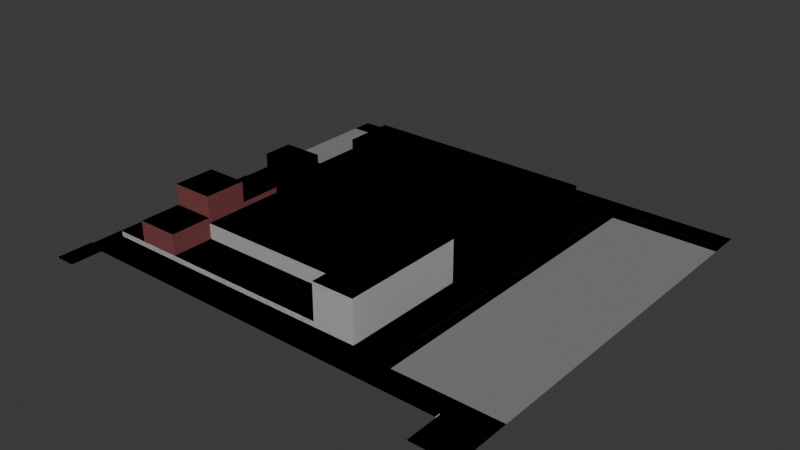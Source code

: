 # Source: hospital.blend  (saved by Blender 4.2.66; exported with 4.5.12 LTS)
import bpy
from mathutils import Matrix  # noqa: F401  (used for matrix-valued properties, if any)

bpy.ops.wm.read_factory_settings(use_empty=True)
scene = bpy.context.scene
scene.name = 'Scene'

# ---- collections
col_collection = bpy.data.collections.new('Collection'); scene.collection.children.link(col_collection)

# ---- images (referenced by path relative to the original .blend; pixels are not part of the script)
import os
ASSET_DIR = os.environ.get("B2B_ASSET_DIR", "")  # directory of the original .blend (textures are referenced by path, not embedded)
HERE = os.path.dirname(os.path.abspath(__file__))  # packed textures are extracted next to this script under _unpacked/

def load_image(name, relpath, width, height, colorspace="sRGB"):
    """Load a texture the original file referenced (path relative to the .blend, or extracted next to this script)."""
    p = next((c for c in (os.path.join(HERE, relpath), os.path.join(ASSET_DIR, relpath)) if relpath and os.path.exists(c)), "")
    if p:
        img = bpy.data.images.load(p, check_existing=True)
        img.name = name
    else:  # same state as the original file: an image datablock whose file is absent (Cycles renders it pink)
        img = bpy.data.images.new(name, width, height)
        img.source = "FILE"
        img.filepath = "//" + (relpath or name)
    img.colorspace_settings.name = colorspace
    return img
img_hospital_parking_png_001 = load_image('hospital_parking.png.001', 'hospital_parking.png', 1024, 1024, 'sRGB')

# ---- materials (node trees are filled in below, after node groups)
mat_road = bpy.data.materials.new('Road')
mat_road.use_backface_culling = True
mat_sidewalk = bpy.data.materials.new('Sidewalk')
mat_sidewalk.use_backface_culling = True
mat_parking = bpy.data.materials.new('Parking')
mat_parking.use_backface_culling = True
mat_grey = bpy.data.materials.new('Grey')
mat_grey.use_backface_culling = True
mat_facade = bpy.data.materials.new('Facade')
mat_facade.use_backface_culling = True
mat_garden = bpy.data.materials.new('Garden')
mat_garden.use_backface_culling = True
mat_door = bpy.data.materials.new('Door')
mat_door.use_backface_culling = True
mat_stone = bpy.data.materials.new('Stone')
mat_stone.use_backface_culling = True
mat_facade_001 = bpy.data.materials.new('Facade.001')
mat_facade_001.use_backface_culling = True
mat_grass = bpy.data.materials.new('Grass')
mat_grass.use_backface_culling = True
mat_facade_002 = bpy.data.materials.new('Facade.002')
mat_facade_002.use_backface_culling = True
mat_bush = bpy.data.materials.new('Bush')
mat_bush.use_backface_culling = True
mat_playground = bpy.data.materials.new('Playground')
mat_playground.use_backface_culling = True

# ---- material node trees
mat_road.use_nodes = True; mat_road.node_tree.nodes.clear()
_N = mat_road.node_tree.nodes; _L = mat_road.node_tree.links
n0 = _N.new('ShaderNodeBsdfPrincipled'); n0.name = 'Principled BSDF'; n0.location = (10, 300)
n0.inputs[0].default_value = (0.2159, 0.2159, 0.2159, 1.0)
n0.inputs[2].default_value = 1.0
n1 = _N.new('ShaderNodeOutputMaterial'); n1.name = 'Material Output'; n1.location = (300, 300)
_L.new(n0.outputs[0], n1.inputs[0])
n1.is_active_output = True
mat_sidewalk.use_nodes = True; mat_sidewalk.node_tree.nodes.clear()
_N = mat_sidewalk.node_tree.nodes; _L = mat_sidewalk.node_tree.links
n0 = _N.new('ShaderNodeBsdfPrincipled'); n0.name = 'Principled BSDF'; n0.location = (10, 300)
n0.inputs[0].default_value = (0.521, 0.521, 0.521, 1.0)
n0.inputs[2].default_value = 1.0
n1 = _N.new('ShaderNodeOutputMaterial'); n1.name = 'Material Output'; n1.location = (300, 300)
_L.new(n0.outputs[0], n1.inputs[0])
n1.is_active_output = True
mat_parking.use_nodes = True; mat_parking.node_tree.nodes.clear()
_N = mat_parking.node_tree.nodes; _L = mat_parking.node_tree.links
n0 = _N.new('ShaderNodeBsdfPrincipled'); n0.name = 'Principled BSDF'; n0.location = (10, 300)
n0.inputs[2].default_value = 1.0
n1 = _N.new('ShaderNodeOutputMaterial'); n1.name = 'Material Output'; n1.location = (300, 300)
n2 = _N.new('ShaderNodeTexImage'); n2.name = 'Image Texture'; n2.location = (-280, 280)
n2.image = img_hospital_parking_png_001
_L.new(n0.outputs[0], n1.inputs[0])
_L.new(n2.outputs[0], n0.inputs[0])
n1.is_active_output = True
mat_grey.use_nodes = True; mat_grey.node_tree.nodes.clear()
_N = mat_grey.node_tree.nodes; _L = mat_grey.node_tree.links
n0 = _N.new('ShaderNodeBsdfPrincipled'); n0.name = 'Principled BSDF'; n0.location = (10, 300)
n0.inputs[0].default_value = (0.2159, 0.2159, 0.2159, 1.0)
n0.inputs[2].default_value = 1.0
n1 = _N.new('ShaderNodeOutputMaterial'); n1.name = 'Material Output'; n1.location = (300, 300)
_L.new(n0.outputs[0], n1.inputs[0])
n1.is_active_output = True
mat_facade.use_nodes = True; mat_facade.node_tree.nodes.clear()
_N = mat_facade.node_tree.nodes; _L = mat_facade.node_tree.links
n0 = _N.new('ShaderNodeBsdfPrincipled'); n0.name = 'Principled BSDF'; n0.location = (10, 300)
n0.inputs[0].default_value = (0.3813, 0.1095, 0.1095, 1.0)
n0.inputs[2].default_value = 1.0
n1 = _N.new('ShaderNodeOutputMaterial'); n1.name = 'Material Output'; n1.location = (300, 300)
_L.new(n0.outputs[0], n1.inputs[0])
n1.is_active_output = True
mat_garden.use_nodes = True; mat_garden.node_tree.nodes.clear()
_N = mat_garden.node_tree.nodes; _L = mat_garden.node_tree.links
n0 = _N.new('ShaderNodeBsdfPrincipled'); n0.name = 'Principled BSDF'; n0.location = (10, 300)
n0.inputs[0].default_value = (0.1144, 0.1946, 0.06848, 1.0)
n0.inputs[2].default_value = 1.0
n1 = _N.new('ShaderNodeOutputMaterial'); n1.name = 'Material Output'; n1.location = (300, 300)
_L.new(n0.outputs[0], n1.inputs[0])
n1.is_active_output = True
mat_door.use_nodes = True; mat_door.node_tree.nodes.clear()
_N = mat_door.node_tree.nodes; _L = mat_door.node_tree.links
n0 = _N.new('ShaderNodeBsdfPrincipled'); n0.name = 'Principled BSDF'; n0.location = (10, 300)
n0.inputs[0].default_value = (0.0, 0.0, 0.0, 1.0)
n0.inputs[2].default_value = 1.0
n1 = _N.new('ShaderNodeOutputMaterial'); n1.name = 'Material Output'; n1.location = (300, 300)
_L.new(n0.outputs[0], n1.inputs[0])
n1.is_active_output = True
mat_stone.use_nodes = True; mat_stone.node_tree.nodes.clear()
_N = mat_stone.node_tree.nodes; _L = mat_stone.node_tree.links
n0 = _N.new('ShaderNodeBsdfPrincipled'); n0.name = 'Principled BSDF'; n0.location = (10, 300)
n0.inputs[2].default_value = 1.0
n1 = _N.new('ShaderNodeOutputMaterial'); n1.name = 'Material Output'; n1.location = (300, 300)
_L.new(n0.outputs[0], n1.inputs[0])
n1.is_active_output = True
mat_facade_001.use_nodes = True; mat_facade_001.node_tree.nodes.clear()
_N = mat_facade_001.node_tree.nodes; _L = mat_facade_001.node_tree.links
n0 = _N.new('ShaderNodeBsdfPrincipled'); n0.name = 'Principled BSDF'; n0.location = (10, 300)
n0.inputs[2].default_value = 1.0
n1 = _N.new('ShaderNodeOutputMaterial'); n1.name = 'Material Output'; n1.location = (300, 300)
_L.new(n0.outputs[0], n1.inputs[0])
n1.is_active_output = True
mat_grass.use_nodes = True; mat_grass.node_tree.nodes.clear()
_N = mat_grass.node_tree.nodes; _L = mat_grass.node_tree.links
n0 = _N.new('ShaderNodeBsdfPrincipled'); n0.name = 'Principled BSDF'; n0.location = (10, 300)
n0.inputs[0].default_value = (0.117, 0.1812, 0.1022, 1.0)
n0.inputs[2].default_value = 1.0
n1 = _N.new('ShaderNodeOutputMaterial'); n1.name = 'Material Output'; n1.location = (300, 300)
_L.new(n0.outputs[0], n1.inputs[0])
n1.is_active_output = True
mat_facade_002.use_nodes = True; mat_facade_002.node_tree.nodes.clear()
_N = mat_facade_002.node_tree.nodes; _L = mat_facade_002.node_tree.links
n0 = _N.new('ShaderNodeBsdfPrincipled'); n0.name = 'Principled BSDF'; n0.location = (10, 300)
n0.inputs[2].default_value = 1.0
n1 = _N.new('ShaderNodeOutputMaterial'); n1.name = 'Material Output'; n1.location = (300, 300)
_L.new(n0.outputs[0], n1.inputs[0])
n1.is_active_output = True
mat_bush.use_nodes = True; mat_bush.node_tree.nodes.clear()
_N = mat_bush.node_tree.nodes; _L = mat_bush.node_tree.links
n0 = _N.new('ShaderNodeBsdfPrincipled'); n0.name = 'Principled BSDF'; n0.location = (10, 300)
n0.inputs[0].default_value = (0.1144, 0.1946, 0.06848, 1.0)
n0.inputs[2].default_value = 1.0
n1 = _N.new('ShaderNodeOutputMaterial'); n1.name = 'Material Output'; n1.location = (300, 300)
_L.new(n0.outputs[0], n1.inputs[0])
n1.is_active_output = True
mat_playground.use_nodes = True; mat_playground.node_tree.nodes.clear()
_N = mat_playground.node_tree.nodes; _L = mat_playground.node_tree.links
n0 = _N.new('ShaderNodeBsdfPrincipled'); n0.name = 'Principled BSDF'; n0.location = (10, 300)
n0.inputs[0].default_value = (0.5841, 0.4342, 0.2542, 1.0)
n0.inputs[2].default_value = 1.0
n1 = _N.new('ShaderNodeOutputMaterial'); n1.name = 'Material Output'; n1.location = (300, 300)
_L.new(n0.outputs[0], n1.inputs[0])
n1.is_active_output = True

# ---- world
world_world = bpy.data.worlds.new('World'); scene.world = world_world
world_world.use_nodes = True; world_world.node_tree.nodes.clear()
_N = world_world.node_tree.nodes; _L = world_world.node_tree.links
n0 = _N.new('ShaderNodeOutputWorld'); n0.name = 'World Output'; n0.location = (300, 300)
n1 = _N.new('ShaderNodeBackground'); n1.name = 'Background'; n1.location = (10, 300)
n1.inputs[0].default_value = (0.05088, 0.05088, 0.05088, 1.0)
_L.new(n1.outputs[0], n0.inputs[0])
n0.is_active_output = True
world_world.color = (0.05088, 0.05088, 0.05088)
world_world.sun_shadow_jitter_overblur = 0.0

# ---- meshes
me_plane_002 = bpy.data.meshes.new('Plane.002')
me_plane_002.from_pydata([(58.0, 2.0, 0.0), (56.0, 2.0, 0.0), (2.0, 2.0, 0.0), (58.0, 32.0, 0.0), (56.0, 32.0, 0.0), (58.0, 36.0, 0.0), (2.0, 32.0, 0.0), (0.0, -2.0, 0.0), (0.0, 2.0, 0.0), (0.0, 32.0, 0.0), (0.0, 36.0, 0.0), (62.0, 2.0, 0.0), (56.0, 3.0, 0.0), (56.0, 27.0, 0.0), (76.0, -2.0, 0.0), (76.0, -9.0, 0.0), (76.0, -3.0, 0.0), (64.0, 2.0, 0.0), (62.0, 64.0, 0.0), (64.0, 64.0, 0.0), (0.0, -9.0, 0.0), (0.0, -2.0, 0.2), (2.0, 27.0, 0.0), (2.0, 3.0, 0.0), (0.0, 3.0, 0.0), (58.0, 38.0, 0.0), (56.0, 38.0, 0.0), (2.0, 38.0, 0.0), (0.0, 38.0, 0.0), (2.0, 44.0, 0.0), (2.0, 46.0, 0.0), (0.0, 46.0, 0.0), (8.0, 46.0, 0.0), (10.0, 44.0, 0.0), (10.0, 46.0, 0.0), (10.0, 64.0, 0.0), (8.0, 66.0, 0.0), (10.0, 66.0, 0.0), (58.0, 66.0, 0.0), (62.0, 66.0, 0.0), (56.0, 64.0, 0.0), (56.0, 66.0, 0.0), (56.0, 29.0, 0.0), (2.0, 29.0, 0.0), (84.0, 64.0, 0.0), (84.0, 66.0, 0.0), (4.0, -3.0, 0.2), (0.0, -9.0, 0.2), (4.0, -9.0, 0.2), (4.0, -2.0, 0.2), (76.0, -2.0, 0.2), (76.0, -3.0, 0.2), (84.0, -9.0, 0.0), (84.0, -2.0, 0.0)], [], [(17, 19, 18, 11), (20, 47, 21, 7), (8, 2, 23, 24), (2, 1, 12, 23), (13, 42, 43, 22), (26, 27, 28, 10, 5, 25), (29, 30, 31, 28, 27), (29, 33, 34, 32, 30), (35, 37, 36, 32, 34), (25, 38, 41, 40, 26), (19, 44, 45, 39, 18), (37, 35, 40, 41), (16, 14, 50, 51), (3, 4, 42, 13, 12, 1, 0), (9, 24, 23, 22, 43, 6), (48, 46, 49, 21, 47), (14, 7, 21, 49, 50), (50, 49, 46, 51), (14, 16, 15, 52, 53)])
me_plane_002.polygons.foreach_set('material_index', [1, 1, 1, 1, 1, 1, 1, 1, 1, 1, 1, 1, 1, 1, 1, 1, 1, 1, 1])
_uv = me_plane_002.uv_layers.new(name='UVMap')
_uv.uv.foreach_set('vector', [0.0, 0.0, 0.0, 0.0, 0.0, 0.0, 0.0, 0.0, 0.0, 0.0, 0.0, 0.0, 0.0, 0.0, 0.0, 0.0, 0.5, 1.0, 0.5, 1.0, 0.5, 1.0, 0.5, 1.0, 0.5, 1.0, 1.0, 1.0, 1.0, 1.0, 0.5, 1.0, 1.0, 1.0, 1.0, 1.0, 1.0, 1.0, 1.0, 1.0, 0.0, 0.0, 1.0, 1.0, 1.0, 1.0, 1.0, 1.0, 1.0, 1.0, 0.9, 0.9, 1.0, 1.0, 1.0, 1.0, 1.0, 1.0, 1.0, 1.0, 1.0, 1.0, 1.0, 1.0, 1.0, 1.0, 1.0, 1.0, 1.0, 1.0, 1.0, 1.0, 1.0, 1.0, 1.0, 1.0, 1.0, 1.0, 1.0, 1.0, 1.0, 1.0, 0.9, 0.9, 0.0, 0.0, 0.0, 0.0, 0.0, 0.0, 0.0, 0.0, 0.0, 0.0, 0.0, 0.0, 0.0, 0.0, 0.0, 0.0, 0.0, 0.0, 1.0, 1.0, 1.0, 1.0, 0.0, 0.0, 0.0, 0.0, 0.0, 0.0, 0.0, 0.0, 0.0, 0.0, 0.0, 0.0, 1.0, 1.0, 1.0, 1.0, 1.0, 1.0, 1.0, 1.0, 1.0, 1.0, 1.0, 1.0, 1.0, 1.0, 1.0, 1.0, 0.5, 1.0, 0.5, 1.0, 1.0, 1.0, 1.0, 1.0, 1.0, 1.0, 0.0, 0.0, 0.0, 0.0, 0.0, 0.0, 0.0, 0.0, 0.0, 0.0, 0.0, 0.0, 0.0, 0.0, 0.0, 0.0, 0.0, 0.0, 0.0, 0.0, 0.0, 0.0, 0.0, 0.0, 0.0, 0.0, 0.0, 0.0, 0.0, 0.0, 0.0, 0.0, 0.0, 0.0, 0.0, 0.0, 0.0, 0.0])
me_plane_002.materials.append(mat_road)
me_plane_002.materials.append(mat_sidewalk)
me_plane_002.update()
me_plane_001 = bpy.data.meshes.new('Plane.001')
me_plane_001.from_pydata([(0.07407, 8.286, 0.0), (2.074, 8.286, 0.0), (0.07407, 10.29, 0.0), (2.074, 10.29, 0.0), (0.07407, 9.143, 0.0), (2.074, 9.143, 0.0), (2.148, 10.29, 0.0), (2.148, 9.143, 0.0), (4.47e-08, 10.29, 0.0), (4.47e-08, 9.143, 0.0), (2.148, 18.86, 0.0), (2.296, 18.86, 0.0), (2.148, 0.5714, 0.0), (2.296, 0.5714, 0.0), (3.111, 0.5714, 0.0), (3.111, -0.5714, 0.0), (-1.788e-07, 0.5714, 0.0), (-1.788e-07, -0.5714, 0.0), (3.111, 18.86, 0.0), (3.111, 20.0, 0.0), (-2.831e-07, 18.86, 0.0), (-2.831e-07, 20.0, 0.0)], [], [(13, 11, 10, 6, 7, 12), (3, 5, 7, 6), (4, 2, 8, 9), (0, 1, 5, 3, 2, 4), (12, 16, 17, 15, 14, 13), (18, 19, 21, 20)])
me_plane_001.polygons.foreach_set('material_index', [1, 1, 1, 0, 1, 1])
_uv = me_plane_001.uv_layers.new(name='UVMap')
_uv.uv.foreach_set('vector', [1.0, 0.5, 1.0, 1.0, 1.0, 1.0, 1.0, 1.0, 1.0, 0.5, 1.0, 0.5, 1.0, 1.0, 1.0, 0.5, 1.0, 0.5, 1.0, 1.0, 0.0, 0.5, 0.0, 1.0, 0.0, 1.0, 0.0, 0.5, 0.0, 0.0, 1.0, 0.0, 1.0, 0.5, 1.0, 1.0, 0.0, 1.0, 0.0, 0.5, 1.0, 0.5, 1.0, 0.5, 1.0, 0.5, 1.0, 0.5, 1.0, 0.5, 1.0, 0.5, 1.0, 1.0, 1.0, 1.0, 1.0, 1.0, 1.0, 1.0])
me_plane_001.materials.append(mat_parking)
me_plane_001.materials.append(mat_grey)
me_plane_001.update()
me_plane_004 = bpy.data.meshes.new('Plane.004')
me_plane_004.from_pydata([(84.0, -2.0, 0.0), (0.0, -2.0, 0.0), (84.0, 70.0, 0.0), (76.0, -2.0, 0.0), (76.0, -9.0, 0.0), (76.0, -3.0, 0.0), (0.0, -2.0, 0.2), (0.0, 70.0, 0.0), (4.0, -3.0, 0.2), (0.0, -9.0, 0.2), (4.0, -9.0, 0.2), (4.0, -2.0, 0.2), (76.0, -2.0, 0.2), (76.0, -3.0, 0.2), (84.0, -9.0, 0.0), (84.0, -2.0, 0.0)], [], [(1, 0, 2, 7), (10, 8, 11, 6, 9), (12, 11, 8, 13), (3, 5, 4, 14, 15)])
me_plane_004.polygons.foreach_set('material_index', [0, 1, 1, 1])
_uv = me_plane_004.uv_layers.new(name='UVMap')
_uv.uv.foreach_set('vector', [0.5, 1.0, 1.0, 1.0, 1.0, 1.0, 0.5, 1.0, 0.0, 0.0, 0.0, 0.0, 0.0, 0.0, 0.0, 0.0, 0.0, 0.0, 0.0, 0.0, 0.0, 0.0, 0.0, 0.0, 0.0, 0.0, 0.0, 0.0, 0.0, 0.0, 0.0, 0.0, 0.0, 0.0, 0.0, 0.0])
me_plane_004.materials.append(mat_road)
me_plane_004.materials.append(mat_sidewalk)
me_plane_004.update()
me_plane = bpy.data.meshes.new('Plane')
me_plane.from_pydata([(3.0, 2.0, 1.25), (3.0, 0.0, 1.25), (-3.0, 2.0, 0.25), (3.0, 2.0, 0.25), (-3.0, 0.0, 0.25), (3.0, 0.0, 0.25), (-3.0, 2.0, 1.25), (-3.0, 0.0, 1.25), (1.0, 2.0, 1.25), (-1.0, 2.0, 1.25), (1.0, 2.0, 0.25), (1.0, 0.0, 0.25), (-1.0, 0.0, 0.25), (1.0, 0.0, 1.25), (-1.0, 0.0, 1.25), (1.0, 2.0, 2.25), (-1.0, 2.0, 2.25), (1.0, 0.0, 2.25), (-1.0, 0.0, 2.25), (-3.0, 2.0, 1.0), (1.0, 2.0, 1.0), (-1.0, 2.0, 1.0), (3.0, 2.0, 0.0), (-3.0, 2.0, 0.0), (-3.0, -1.5, 0.25), (3.0, -1.5, 0.25), (0.25, -1.5, 0.25), (-0.25, -1.5, 0.25), (-3.0, -1.5, 0.0), (3.0, -1.5, 0.0), (0.25, -1.5, 0.0), (-0.25, -1.5, 0.0), (0.25, -1.0, 0.25), (1.0, -1.0, 0.25), (3.0, -1.0, 0.25), (-1.0, -1.0, 0.25), (-3.0, -1.0, 0.25), (-0.25, -1.0, 0.25)], [], [(13, 1, 0, 8), (21, 19, 6, 9), (21, 9, 16, 15, 8, 20), (7, 14, 9, 6), (13, 8, 15, 17), (37, 35, 36, 24, 27), (9, 14, 18, 16), (10, 20, 8, 0, 3), (14, 13, 17, 18), (34, 33, 32, 26, 25), (17, 15, 16, 18), (13, 14, 12, 11), (12, 14, 7, 4), (3, 0, 1, 5), (4, 7, 6, 19, 2), (5, 1, 13, 11), (5, 34, 25, 29, 22, 3), (27, 24, 28, 31), (25, 26, 30, 29), (31, 30, 32, 37), (24, 36, 4, 2, 23, 28), (27, 31, 37), (11, 12, 35, 37, 32, 33), (11, 33, 34, 5), (4, 36, 35, 12), (26, 32, 30)])
me_plane.polygons.foreach_set('material_index', [0, 0, 0, 0, 0, 1, 0, 0, 0, 1, 0, 0, 0, 0, 0, 0, 3, 3, 3, 3, 3, 3, 3, 3, 3, 3])
_uv = me_plane.uv_layers.new(name='UVMap')
_uv.uv.foreach_set('vector', [0.6667, 0.5, 1.0, 0.5, 1.0, 1.0, 0.6667, 1.0, 0.3333, 1.0, 0.0, 1.0, 0.0, 1.0, 0.3333, 1.0, 0.3333, 1.0, 0.3333, 1.0, 0.3333, 1.0, 0.6667, 1.0, 0.6667, 1.0, 0.6667, 1.0, 0.0, 0.5, 0.3333, 0.5, 0.3333, 1.0, 0.0, 1.0, 0.6667, 0.5, 0.6667, 1.0, 0.6667, 1.0, 0.6667, 0.5, 0.4583, 0.5, 0.3333, 0.5, 0.0, 0.5, 0.0, 0.5, 0.4583, 0.5, 0.3333, 1.0, 0.3333, 0.5, 0.3333, 0.5, 0.3333, 1.0, 0.6667, 1.0, 0.6667, 1.0, 0.6667, 1.0, 1.0, 1.0, 1.0, 1.0, 0.3333, 0.5, 0.6667, 0.5, 0.6667, 0.5, 0.3333, 0.5, 1.0, 0.5, 0.6667, 0.5, 0.5417, 0.5, 0.5417, 0.5, 1.0, 0.5, 0.6667, 0.5, 0.6667, 1.0, 0.3333, 1.0, 0.3333, 0.5, 0.6667, 0.5, 0.3333, 0.5, 0.3333, 0.5, 0.6667, 0.5, 0.3333, 0.5, 0.3333, 0.5, 0.0, 0.5, 0.0, 0.5, 1.0, 1.0, 1.0, 1.0, 1.0, 0.5, 1.0, 0.5, 0.0, 0.5, 0.0, 0.5, 0.0, 1.0, 0.0, 1.0, 0.0, 1.0, 1.0, 0.5, 1.0, 0.5, 0.6667, 0.5, 0.6667, 0.5, 1.0, 0.5, 1.0, 0.5, 1.0, 0.5, 0.0, 0.0, 1.0, 1.0, 1.0, 1.0, 0.4583, 0.5, 0.0, 0.5, 0.0, 0.0, 0.4583, 0.5, 1.0, 0.5, 0.5417, 0.5, 0.5417, 0.5, 0.0, 0.0, 0.4583, 0.5, 0.5417, 0.5, 0.5417, 0.5, 0.4583, 0.5, 0.0, 0.5, 0.0, 0.5, 0.0, 0.5, 0.0, 1.0, 0.0, 1.0, 0.0, 0.0, 0.4583, 0.5, 0.4583, 0.5, 0.4583, 0.5, 0.6667, 0.5, 0.3333, 0.5, 0.3333, 0.5, 0.4583, 0.5, 0.5417, 0.5, 0.6667, 0.5, 0.6667, 0.5, 0.6667, 0.5, 1.0, 0.5, 1.0, 0.5, 0.0, 0.5, 0.0, 0.5, 0.3333, 0.5, 0.3333, 0.5, 0.5417, 0.5, 0.5417, 0.5, 0.5417, 0.5])
me_plane.materials.append(mat_facade)
me_plane.materials.append(mat_garden)
me_plane.materials.append(mat_door)
me_plane.materials.append(mat_stone)
me_plane.update()
me_plane_003 = bpy.data.meshes.new('Plane.003')
me_plane_003.from_pydata([(4.0, 24.0, 8.0), (4.0, 0.0, 8.0), (-4.0, 24.0, 0.0), (4.0, 24.0, 0.0), (-4.0, 0.0, 0.0), (4.0, 0.0, 0.0), (-4.0, 24.0, 8.0), (-4.0, 0.0, 8.0), (4.0, 0.0, 4.0), (4.0, 16.0, 8.0), (4.0, 16.0, 4.0), (4.0, 24.0, 1.0), (4.0, 16.0, 1.0), (4.0, 23.0, 1.0), (36.0, 24.0, 0.0), (36.0, 24.0, 1.0), (36.0, 16.0, 1.0), (36.0, 23.0, 1.0), (36.0, 16.0, 4.0), (36.0, 0.0, 4.0), (36.0, 0.0, 0.0)], [], [(9, 0, 6, 7, 1), (12, 13, 11, 0, 9, 10), (6, 0, 11, 3, 2), (8, 1, 7, 4, 5), (7, 6, 2, 4), (10, 18, 16, 12), (3, 11, 15, 14), (12, 16, 17, 13), (11, 13, 17, 15), (8, 19, 18, 10), (19, 8, 5, 20), (8, 10, 9, 1)])
me_plane_003.polygons.foreach_set('material_index', [0, 0, 0, 0, 0, 0, 0, 1, 0, 0, 0, 0])
_uv = me_plane_003.uv_layers.new(name='UVMap')
_uv.uv.foreach_set('vector', [1.0, 0.8333, 1.0, 1.0, 0.0, 1.0, 0.0, 0.5, 1.0, 0.5, 1.0, 0.8333, 1.0, 0.9792, 1.0, 1.0, 1.0, 1.0, 1.0, 0.8333, 1.0, 0.8333, 0.0, 1.0, 1.0, 1.0, 1.0, 1.0, 1.0, 1.0, 0.0, 1.0, 1.0, 0.5, 1.0, 0.5, 0.0, 0.5, 0.0, 0.5, 1.0, 0.5, 0.0, 0.5, 0.0, 1.0, 0.0, 1.0, 0.0, 0.5, 0.0, 0.0, 0.0, 0.0, 0.0, 0.0, 0.0, 0.0, 1.0, 1.0, 1.0, 1.0, 1.0, 1.0, 1.0, 1.0, 1.0, 0.8333, 1.0, 0.8333, 1.0, 0.9792, 1.0, 0.9792, 1.0, 1.0, 1.0, 0.9792, 1.0, 0.9792, 1.0, 1.0, 0.0, 0.0, 0.0, 0.0, 0.0, 0.0, 0.0, 0.0, 0.0, 0.0, 0.0, 0.0, 1.0, 0.5, 0.0, 0.0, 1.0, 0.5, 1.0, 0.8333, 1.0, 0.8333, 1.0, 0.5])
me_plane_003.materials.append(mat_facade_001)
me_plane_003.materials.append(mat_grass)
me_plane_003.update()
me_plane_005 = bpy.data.meshes.new('Plane.005')
me_plane_005.from_pydata([(4.0, 6.0, 4.0), (4.0, 0.0, 4.0), (-4.0, 6.0, 0.0), (4.0, 6.0, 0.0), (-4.0, 0.0, 0.0), (4.0, 0.0, 0.0), (-4.0, 6.0, 4.0), (-4.0, 0.0, 4.0), (4.0, 0.0, 2.0), (-4.0, 0.0, 2.0), (-4.0, 6.0, 2.0), (4.0, 6.0, 2.0), (-4.0, 5.0, 4.0), (-4.0, 4.0, 4.0), (-4.0, 3.0, 4.0), (-4.0, 2.0, 4.0), (-4.0, 1.0, 4.0), (4.0, 1.0, 0.0), (4.0, 2.0, 0.0), (4.0, 3.0, 0.0), (4.0, 4.0, 0.0), (4.0, 5.0, 0.0), (-4.0, 5.0, 0.0), (-4.0, 4.0, 0.0), (-4.0, 3.0, 0.0), (-4.0, 2.0, 0.0), (-4.0, 1.0, 0.0), (4.0, 1.0, 4.0), (4.0, 2.0, 4.0), (4.0, 3.0, 4.0), (4.0, 4.0, 4.0), (4.0, 5.0, 4.0), (4.0, 5.0, 2.0), (4.0, 4.0, 2.0), (4.0, 3.0, 2.0), (4.0, 2.0, 2.0), (4.0, 1.0, 2.0), (-4.0, 1.0, 2.0), (-4.0, 2.0, 2.0), (-4.0, 3.0, 2.0), (-4.0, 4.0, 2.0), (-4.0, 5.0, 2.0), (10.0, 0.0, 0.0), (10.0, 0.0, 2.0), (10.0, 1.0, 2.0), (10.0, 1.0, 0.0), (42.0, 0.0, 0.0), (42.0, 0.0, 2.0), (42.0, 1.0, 2.0), (42.0, 1.0, 0.0), (5.0, 6.0, 0.0), (5.0, 6.0, 2.0), (50.0, 0.0, 0.0), (50.0, 8.0, 0.0), (42.0, 8.0, 0.0), (50.0, 0.0, 4.0), (50.0, 8.0, 4.0), (42.0, 0.0, 4.0), (42.0, 8.0, 4.0), (4.0, 8.0, 0.0), (4.0, 8.0, 2.0), (5.0, 8.0, 0.0), (5.0, 8.0, 2.0), (4.0, 16.0, 0.0), (4.0, 16.0, 2.0), (5.0, 16.0, 0.0), (5.0, 16.0, 2.0), (50.0, 16.0, 0.0), (42.0, 16.0, 0.0), (50.0, 16.0, 4.0), (42.0, 16.0, 4.0), (50.0, 26.0, 0.0), (42.0, 26.0, 0.0), (50.0, 26.0, 4.0), (42.0, 26.0, 4.0), (10.0, 16.0, 0.0), (10.0, 16.0, 4.0), (10.0, 26.0, 0.0), (10.0, 26.0, 4.0), (4.0, 16.0, 0.0), (4.0, 16.0, 4.0), (4.0, 26.0, 0.0), (4.0, 26.0, 4.0), (5.0, 0.0, 2.0), (5.0, 1.0, 2.0), (5.0, 1.0, 0.0), (5.0, 0.0, 0.0), (42.0, 6.0, 0.0), (42.0, 1.0, 0.0), (5.0, 16.0, 0.0), (42.0, 16.0, 0.0)], [], [(12, 31, 0, 6), (9, 8, 1, 7), (37, 9, 7, 16), (32, 11, 0, 31), (11, 10, 6, 0), (3, 2, 10, 11), (21, 3, 11, 32), (26, 4, 9, 37), (4, 5, 8, 9), (2, 22, 41, 10), (22, 23, 40, 41), (23, 24, 39, 40), (24, 25, 38, 39), (25, 26, 37, 38), (84, 83, 43, 44), (17, 18, 35, 36), (18, 19, 34, 35), (19, 20, 33, 34), (20, 21, 32, 33), (8, 36, 27, 1), (36, 35, 28, 27), (35, 34, 29, 28), (34, 33, 30, 29), (33, 32, 31, 30), (10, 41, 12, 6), (41, 40, 13, 12), (40, 39, 14, 13), (39, 38, 15, 14), (38, 37, 16, 15), (7, 1, 27, 16), (16, 27, 28, 15), (15, 28, 29, 14), (14, 29, 30, 13), (13, 30, 31, 12), (45, 44, 48, 49), (85, 84, 44, 45), (83, 86, 42, 43), (44, 43, 47, 48), (43, 42, 46, 47), (3, 11, 60, 59), (55, 56, 58, 57), (46, 52, 55, 57), (54, 58, 70, 68), (52, 53, 56, 55), (54, 46, 57, 58), (59, 60, 64, 63), (51, 50, 61, 62), (11, 51, 62, 60), (58, 56, 69, 70), (62, 61, 65, 66), (60, 62, 66, 64), (56, 53, 67, 69), (71, 72, 74, 73), (70, 69, 73, 74), (70, 74, 78, 76), (69, 67, 71, 73), (76, 78, 82, 80), (68, 70, 76, 75), (74, 72, 77, 78), (79, 80, 82, 81), (78, 77, 81, 82), (75, 76, 80, 79), (8, 5, 86, 83), (17, 36, 84, 85), (36, 8, 83, 84), (3, 50, 51, 11), (85, 50, 3, 17), (50, 85, 88, 87), (50, 87, 90, 89)])
me_plane_005.polygons.foreach_set('material_index', [0, 0, 0, 0, 0, 0, 0, 0, 0, 0, 0, 0, 0, 0, 1, 0, 0, 0, 0, 0, 0, 0, 0, 0, 0, 0, 0, 0, 0, 0, 0, 0, 0, 0, 1, 1, 1, 1, 1, 1, 0, 0, 0, 0, 0, 1, 1, 1, 0, 1, 1, 0, 0, 0, 0, 0, 0, 0, 0, 0, 0, 0, 1, 1, 1, 1, 2, 2, 2])
_uv = me_plane_005.uv_layers.new(name='UVMap')
_uv.uv.foreach_set('vector', [0.0, 0.9167, 1.0, 0.9167, 1.0, 1.0, 0.0, 1.0, 0.0, 0.5, 1.0, 0.5, 1.0, 0.5, 0.0, 0.5, 0.0, 0.5833, 0.0, 0.5, 0.0, 0.5, 0.0, 0.5833, 1.0, 0.9167, 1.0, 1.0, 1.0, 1.0, 1.0, 0.9167, 1.0, 1.0, 0.0, 1.0, 0.0, 1.0, 1.0, 1.0, 1.0, 1.0, 0.0, 1.0, 0.0, 1.0, 1.0, 1.0, 1.0, 0.9167, 1.0, 1.0, 1.0, 1.0, 1.0, 0.9167, 0.0, 0.5833, 0.0, 0.5, 0.0, 0.5, 0.0, 0.5833, 0.0, 0.5, 1.0, 0.5, 1.0, 0.5, 0.0, 0.5, 0.0, 1.0, 0.0, 0.9167, 0.0, 0.9167, 0.0, 1.0, 0.0, 0.9167, 0.0, 0.8333, 0.0, 0.8333, 0.0, 0.9167, 0.0, 0.8333, 0.0, 0.75, 0.0, 0.75, 0.0, 0.8333, 0.0, 0.75, 0.0, 0.6667, 0.0, 0.6667, 0.0, 0.75, 0.0, 0.6667, 0.0, 0.5833, 0.0, 0.5833, 0.0, 0.6667, 1.0, 0.5833, 1.0, 0.5, 1.0, 0.5, 1.0, 0.5833, 1.0, 0.5833, 1.0, 0.6667, 1.0, 0.6667, 1.0, 0.5833, 1.0, 0.6667, 1.0, 0.75, 1.0, 0.75, 1.0, 0.6667, 1.0, 0.75, 1.0, 0.8333, 1.0, 0.8333, 1.0, 0.75, 1.0, 0.8333, 1.0, 0.9167, 1.0, 0.9167, 1.0, 0.8333, 1.0, 0.5, 1.0, 0.5833, 1.0, 0.5833, 1.0, 0.5, 1.0, 0.5833, 1.0, 0.6667, 1.0, 0.6667, 1.0, 0.5833, 1.0, 0.6667, 1.0, 0.75, 1.0, 0.75, 1.0, 0.6667, 1.0, 0.75, 1.0, 0.8333, 1.0, 0.8333, 1.0, 0.75, 1.0, 0.8333, 1.0, 0.9167, 1.0, 0.9167, 1.0, 0.8333, 0.0, 1.0, 0.0, 0.9167, 0.0, 0.9167, 0.0, 1.0, 0.0, 0.9167, 0.0, 0.8333, 0.0, 0.8333, 0.0, 0.9167, 0.0, 0.8333, 0.0, 0.75, 0.0, 0.75, 0.0, 0.8333, 0.0, 0.75, 0.0, 0.6667, 0.0, 0.6667, 0.0, 0.75, 0.0, 0.6667, 0.0, 0.5833, 0.0, 0.5833, 0.0, 0.6667, 0.0, 0.5, 1.0, 0.5, 1.0, 0.5833, 0.0, 0.5833, 0.0, 0.5833, 1.0, 0.5833, 1.0, 0.6667, 0.0, 0.6667, 0.0, 0.6667, 1.0, 0.6667, 1.0, 0.75, 0.0, 0.75, 0.0, 0.75, 1.0, 0.75, 1.0, 0.8333, 0.0, 0.8333, 0.0, 0.8333, 1.0, 0.8333, 1.0, 0.9167, 0.0, 0.9167, 1.0, 0.5833, 1.0, 0.5833, 1.0, 0.5833, 1.0, 0.5833, 1.0, 0.5833, 1.0, 0.5833, 1.0, 0.5833, 1.0, 0.5833, 1.0, 0.5, 1.0, 0.5, 1.0, 0.5, 1.0, 0.5, 1.0, 0.5833, 1.0, 0.5, 1.0, 0.5, 1.0, 0.5833, 1.0, 0.5, 1.0, 0.5, 1.0, 0.5, 1.0, 0.5, 1.0, 1.0, 1.0, 1.0, 1.0, 1.0, 1.0, 1.0, 0.0, 0.0, 0.0, 0.0, 0.0, 0.0, 0.0, 0.0, 0.0, 0.0, 0.0, 0.0, 0.0, 0.0, 0.0, 0.0, 0.0, 0.0, 0.0, 0.0, 0.0, 0.0, 0.0, 0.0, 0.0, 0.0, 0.0, 0.0, 0.0, 0.0, 0.0, 0.0, 0.0, 0.0, 0.0, 0.0, 0.0, 0.0, 0.0, 0.0, 1.0, 1.0, 1.0, 1.0, 1.0, 1.0, 1.0, 1.0, 0.0, 0.0, 0.0, 0.0, 0.0, 0.0, 0.0, 0.0, 0.0, 0.0, 0.0, 0.0, 0.0, 0.0, 0.0, 0.0, 0.0, 0.0, 0.0, 0.0, 0.0, 0.0, 0.0, 0.0, 0.0, 0.0, 0.0, 0.0, 0.0, 0.0, 0.0, 0.0, 0.0, 0.0, 0.0, 0.0, 0.0, 0.0, 0.0, 0.0, 0.0, 0.0, 0.0, 0.0, 0.0, 0.0, 0.0, 0.0, 0.0, 0.0, 0.0, 0.0, 0.0, 0.0, 0.0, 0.0, 0.0, 0.0, 0.0, 0.0, 0.0, 0.0, 0.0, 0.0, 0.0, 0.0, 0.0, 0.0, 0.0, 0.0, 0.0, 0.0, 0.0, 0.0, 0.0, 0.0, 0.0, 0.0, 0.0, 0.0, 0.0, 0.0, 0.0, 0.0, 0.0, 0.0, 0.0, 0.0, 0.0, 0.0, 0.0, 0.0, 0.0, 0.0, 0.0, 0.0, 0.0, 0.0, 0.0, 0.0, 0.0, 0.0, 0.0, 0.0, 0.0, 0.0, 0.0, 0.0, 0.0, 0.0, 0.0, 0.0, 0.0, 0.0, 0.0, 0.0, 0.0, 0.0, 0.0, 0.0, 0.0, 0.0, 0.0, 0.0, 0.0, 0.0, 0.0, 0.0, 1.0, 0.5, 1.0, 0.5, 1.0, 0.5, 1.0, 0.5, 1.0, 0.5833, 1.0, 0.5833, 1.0, 0.5833, 1.0, 0.5833, 1.0, 0.5833, 1.0, 0.5, 1.0, 0.5, 1.0, 0.5833, 0.0, 0.0, 0.0, 0.0, 0.0, 0.0, 0.0, 0.0, 1.0, 0.5833, 0.0, 0.0, 0.0, 0.0, 1.0, 0.5833, 0.0, 0.0, 1.0, 0.5833, 1.0, 0.5833, 0.0, 0.0, 0.0, 0.0, 0.0, 0.0, 0.0, 0.0, 0.0, 0.0])
me_plane_005.materials.append(mat_facade_002)
me_plane_005.materials.append(mat_bush)
me_plane_005.materials.append(mat_playground)
me_plane_005.update()
me_plane_006 = bpy.data.meshes.new('Plane.006')
me_plane_006.from_pydata([(3.0, 2.0, 1.25), (3.0, 0.0, 1.25), (-3.0, 2.0, 0.25), (3.0, 2.0, 0.25), (-3.0, 0.0, 0.25), (3.0, 0.0, 0.25), (-3.0, 2.0, 1.25), (-3.0, 0.0, 1.25), (1.0, 2.0, 1.25), (-1.0, 2.0, 1.25), (1.0, 2.0, 0.25), (1.0, 0.0, 0.25), (-1.0, 0.0, 0.25), (1.0, 0.0, 1.25), (-1.0, 0.0, 1.25), (1.0, 2.0, 2.25), (-1.0, 2.0, 2.25), (1.0, 0.0, 2.25), (-1.0, 0.0, 2.25), (-3.0, 2.0, 1.0), (1.0, 2.0, 1.0), (-1.0, 2.0, 1.0), (3.0, 2.0, 0.0), (-3.0, 2.0, 0.0), (-3.0, -1.5, 0.25), (3.0, -1.5, 0.25), (0.25, -1.5, 0.25), (-0.25, -1.5, 0.25), (-3.0, -1.5, 0.0), (3.0, -1.5, 0.0), (0.25, -1.5, 0.0), (-0.25, -1.5, 0.0), (0.25, -1.0, 0.25), (1.0, -1.0, 0.25), (3.0, -1.0, 0.25), (-1.0, -1.0, 0.25), (-3.0, -1.0, 0.25), (-0.25, -1.0, 0.25)], [], [(13, 1, 0, 8), (21, 19, 6, 9), (21, 9, 16, 15, 8, 20), (7, 14, 9, 6), (13, 8, 15, 17), (37, 35, 36, 24, 27), (9, 14, 18, 16), (10, 20, 8, 0, 3), (14, 13, 17, 18), (34, 33, 32, 26, 25), (17, 15, 16, 18), (13, 14, 12, 11), (12, 14, 7, 4), (3, 0, 1, 5), (4, 7, 6, 19, 2), (5, 1, 13, 11), (5, 34, 25, 29, 22, 3), (27, 24, 28, 31), (25, 26, 30, 29), (31, 30, 32, 37), (24, 36, 4, 2, 23, 28), (27, 31, 37), (11, 12, 35, 37, 32, 33), (11, 33, 34, 5), (4, 36, 35, 12), (26, 32, 30)])
me_plane_006.polygons.foreach_set('material_index', [0, 0, 0, 0, 0, 1, 0, 0, 0, 1, 0, 0, 0, 0, 0, 0, 3, 3, 3, 3, 3, 3, 3, 3, 3, 3])
_uv = me_plane_006.uv_layers.new(name='UVMap')
_uv.uv.foreach_set('vector', [0.6667, 0.5, 1.0, 0.5, 1.0, 1.0, 0.6667, 1.0, 0.3333, 1.0, 0.0, 1.0, 0.0, 1.0, 0.3333, 1.0, 0.3333, 1.0, 0.3333, 1.0, 0.3333, 1.0, 0.6667, 1.0, 0.6667, 1.0, 0.6667, 1.0, 0.0, 0.5, 0.3333, 0.5, 0.3333, 1.0, 0.0, 1.0, 0.6667, 0.5, 0.6667, 1.0, 0.6667, 1.0, 0.6667, 0.5, 0.4583, 0.5, 0.3333, 0.5, 0.0, 0.5, 0.0, 0.5, 0.4583, 0.5, 0.3333, 1.0, 0.3333, 0.5, 0.3333, 0.5, 0.3333, 1.0, 0.6667, 1.0, 0.6667, 1.0, 0.6667, 1.0, 1.0, 1.0, 1.0, 1.0, 0.3333, 0.5, 0.6667, 0.5, 0.6667, 0.5, 0.3333, 0.5, 1.0, 0.5, 0.6667, 0.5, 0.5417, 0.5, 0.5417, 0.5, 1.0, 0.5, 0.6667, 0.5, 0.6667, 1.0, 0.3333, 1.0, 0.3333, 0.5, 0.6667, 0.5, 0.3333, 0.5, 0.3333, 0.5, 0.6667, 0.5, 0.3333, 0.5, 0.3333, 0.5, 0.0, 0.5, 0.0, 0.5, 1.0, 1.0, 1.0, 1.0, 1.0, 0.5, 1.0, 0.5, 0.0, 0.5, 0.0, 0.5, 0.0, 1.0, 0.0, 1.0, 0.0, 1.0, 1.0, 0.5, 1.0, 0.5, 0.6667, 0.5, 0.6667, 0.5, 1.0, 0.5, 1.0, 0.5, 1.0, 0.5, 0.0, 0.0, 1.0, 1.0, 1.0, 1.0, 0.4583, 0.5, 0.0, 0.5, 0.0, 0.0, 0.4583, 0.5, 1.0, 0.5, 0.5417, 0.5, 0.5417, 0.5, 0.0, 0.0, 0.4583, 0.5, 0.5417, 0.5, 0.5417, 0.5, 0.4583, 0.5, 0.0, 0.5, 0.0, 0.5, 0.0, 0.5, 0.0, 1.0, 0.0, 1.0, 0.0, 0.0, 0.4583, 0.5, 0.4583, 0.5, 0.4583, 0.5, 0.6667, 0.5, 0.3333, 0.5, 0.3333, 0.5, 0.4583, 0.5, 0.5417, 0.5, 0.6667, 0.5, 0.6667, 0.5, 0.6667, 0.5, 1.0, 0.5, 1.0, 0.5, 0.0, 0.5, 0.0, 0.5, 0.3333, 0.5, 0.3333, 0.5, 0.5417, 0.5, 0.5417, 0.5, 0.5417, 0.5])
me_plane_006.materials.append(mat_facade)
me_plane_006.materials.append(mat_garden)
me_plane_006.materials.append(mat_door)
me_plane_006.materials.append(mat_stone)
me_plane_006.update()
me_plane_007 = bpy.data.meshes.new('Plane.007')
me_plane_007.from_pydata([(4.0, 24.0, 8.0), (4.0, 0.0, 8.0), (-4.0, 24.0, 0.0), (4.0, 24.0, 0.0), (-4.0, 0.0, 0.0), (4.0, 0.0, 0.0), (-4.0, 24.0, 8.0), (-4.0, 0.0, 8.0), (4.0, 0.0, 4.0), (4.0, 16.0, 8.0), (4.0, 16.0, 4.0), (4.0, 24.0, 1.0), (4.0, 16.0, 1.0), (4.0, 23.0, 1.0), (36.0, 24.0, 0.0), (36.0, 24.0, 1.0), (36.0, 16.0, 1.0), (36.0, 23.0, 1.0), (36.0, 16.0, 4.0), (36.0, 0.0, 4.0), (36.0, 0.0, 0.0)], [], [(9, 0, 6, 7, 1), (12, 13, 11, 0, 9, 10), (6, 0, 11, 3, 2), (8, 1, 7, 4, 5), (7, 6, 2, 4), (10, 18, 16, 12), (3, 11, 15, 14), (12, 16, 17, 13), (11, 13, 17, 15), (8, 19, 18, 10), (19, 8, 5, 20), (8, 10, 9, 1)])
me_plane_007.polygons.foreach_set('material_index', [0, 0, 0, 0, 0, 0, 0, 1, 0, 0, 0, 0])
_uv = me_plane_007.uv_layers.new(name='UVMap')
_uv.uv.foreach_set('vector', [1.0, 0.8333, 1.0, 1.0, 0.0, 1.0, 0.0, 0.5, 1.0, 0.5, 1.0, 0.8333, 1.0, 0.9792, 1.0, 1.0, 1.0, 1.0, 1.0, 0.8333, 1.0, 0.8333, 0.0, 1.0, 1.0, 1.0, 1.0, 1.0, 1.0, 1.0, 0.0, 1.0, 1.0, 0.5, 1.0, 0.5, 0.0, 0.5, 0.0, 0.5, 1.0, 0.5, 0.0, 0.5, 0.0, 1.0, 0.0, 1.0, 0.0, 0.5, 0.0, 0.0, 0.0, 0.0, 0.0, 0.0, 0.0, 0.0, 1.0, 1.0, 1.0, 1.0, 1.0, 1.0, 1.0, 1.0, 1.0, 0.8333, 1.0, 0.8333, 1.0, 0.9792, 1.0, 0.9792, 1.0, 1.0, 1.0, 0.9792, 1.0, 0.9792, 1.0, 1.0, 0.0, 0.0, 0.0, 0.0, 0.0, 0.0, 0.0, 0.0, 0.0, 0.0, 0.0, 0.0, 1.0, 0.5, 0.0, 0.0, 1.0, 0.5, 1.0, 0.8333, 1.0, 0.8333, 1.0, 0.5])
me_plane_007.materials.append(mat_facade_001)
me_plane_007.materials.append(mat_grass)
me_plane_007.update()
me_plane_008 = bpy.data.meshes.new('Plane.008')
me_plane_008.from_pydata([(4.0, 6.0, 4.0), (4.0, 0.0, 4.0), (-4.0, 6.0, 0.0), (4.0, 6.0, 0.0), (-4.0, 0.0, 0.0), (4.0, 0.0, 0.0), (-4.0, 6.0, 4.0), (-4.0, 0.0, 4.0), (4.0, 0.0, 2.0), (-4.0, 0.0, 2.0), (-4.0, 6.0, 2.0), (4.0, 6.0, 2.0), (-4.0, 5.0, 4.0), (-4.0, 4.0, 4.0), (-4.0, 3.0, 4.0), (-4.0, 2.0, 4.0), (-4.0, 1.0, 4.0), (4.0, 1.0, 0.0), (4.0, 2.0, 0.0), (4.0, 3.0, 0.0), (4.0, 4.0, 0.0), (4.0, 5.0, 0.0), (-4.0, 5.0, 0.0), (-4.0, 4.0, 0.0), (-4.0, 3.0, 0.0), (-4.0, 2.0, 0.0), (-4.0, 1.0, 0.0), (4.0, 1.0, 4.0), (4.0, 2.0, 4.0), (4.0, 3.0, 4.0), (4.0, 4.0, 4.0), (4.0, 5.0, 4.0), (4.0, 5.0, 2.0), (4.0, 4.0, 2.0), (4.0, 3.0, 2.0), (4.0, 2.0, 2.0), (4.0, 1.0, 2.0), (-4.0, 1.0, 2.0), (-4.0, 2.0, 2.0), (-4.0, 3.0, 2.0), (-4.0, 4.0, 2.0), (-4.0, 5.0, 2.0), (10.0, 0.0, 0.0), (10.0, 0.0, 2.0), (10.0, 1.0, 2.0), (10.0, 1.0, 0.0), (42.0, 0.0, 0.0), (42.0, 0.0, 2.0), (42.0, 1.0, 2.0), (42.0, 1.0, 0.0), (5.0, 6.0, 0.0), (5.0, 6.0, 2.0), (50.0, 0.0, 0.0), (50.0, 8.0, 0.0), (42.0, 8.0, 0.0), (50.0, 0.0, 4.0), (50.0, 8.0, 4.0), (42.0, 0.0, 4.0), (42.0, 8.0, 4.0), (4.0, 8.0, 0.0), (4.0, 8.0, 2.0), (5.0, 8.0, 0.0), (5.0, 8.0, 2.0), (4.0, 16.0, 0.0), (4.0, 16.0, 2.0), (5.0, 16.0, 0.0), (5.0, 16.0, 2.0), (50.0, 16.0, 0.0), (42.0, 16.0, 0.0), (50.0, 16.0, 4.0), (42.0, 16.0, 4.0), (50.0, 26.0, 0.0), (42.0, 26.0, 0.0), (50.0, 26.0, 4.0), (42.0, 26.0, 4.0), (10.0, 16.0, 0.0), (10.0, 16.0, 4.0), (10.0, 26.0, 0.0), (10.0, 26.0, 4.0), (4.0, 16.0, 0.0), (4.0, 16.0, 4.0), (4.0, 26.0, 0.0), (4.0, 26.0, 4.0), (5.0, 0.0, 2.0), (5.0, 1.0, 2.0), (5.0, 1.0, 0.0), (5.0, 0.0, 0.0), (42.0, 6.0, 0.0), (42.0, 1.0, 0.0), (5.0, 16.0, 0.0), (42.0, 16.0, 0.0)], [], [(12, 31, 0, 6), (9, 8, 1, 7), (37, 9, 7, 16), (32, 11, 0, 31), (11, 10, 6, 0), (3, 2, 10, 11), (21, 3, 11, 32), (26, 4, 9, 37), (4, 5, 8, 9), (2, 22, 41, 10), (22, 23, 40, 41), (23, 24, 39, 40), (24, 25, 38, 39), (25, 26, 37, 38), (84, 83, 43, 44), (17, 18, 35, 36), (18, 19, 34, 35), (19, 20, 33, 34), (20, 21, 32, 33), (8, 36, 27, 1), (36, 35, 28, 27), (35, 34, 29, 28), (34, 33, 30, 29), (33, 32, 31, 30), (10, 41, 12, 6), (41, 40, 13, 12), (40, 39, 14, 13), (39, 38, 15, 14), (38, 37, 16, 15), (7, 1, 27, 16), (16, 27, 28, 15), (15, 28, 29, 14), (14, 29, 30, 13), (13, 30, 31, 12), (45, 44, 48, 49), (85, 84, 44, 45), (83, 86, 42, 43), (44, 43, 47, 48), (43, 42, 46, 47), (3, 11, 60, 59), (55, 56, 58, 57), (46, 52, 55, 57), (54, 58, 70, 68), (52, 53, 56, 55), (54, 46, 57, 58), (59, 60, 64, 63), (51, 50, 61, 62), (11, 51, 62, 60), (58, 56, 69, 70), (62, 61, 65, 66), (60, 62, 66, 64), (56, 53, 67, 69), (71, 72, 74, 73), (70, 69, 73, 74), (70, 74, 78, 76), (69, 67, 71, 73), (76, 78, 82, 80), (68, 70, 76, 75), (74, 72, 77, 78), (79, 80, 82, 81), (78, 77, 81, 82), (75, 76, 80, 79), (8, 5, 86, 83), (17, 36, 84, 85), (36, 8, 83, 84), (3, 50, 51, 11), (85, 50, 3, 17), (50, 85, 88, 87), (50, 87, 90, 89)])
me_plane_008.polygons.foreach_set('material_index', [0, 0, 0, 0, 0, 0, 0, 0, 0, 0, 0, 0, 0, 0, 1, 0, 0, 0, 0, 0, 0, 0, 0, 0, 0, 0, 0, 0, 0, 0, 0, 0, 0, 0, 1, 1, 1, 1, 1, 1, 0, 0, 0, 0, 0, 1, 1, 1, 0, 1, 1, 0, 0, 0, 0, 0, 0, 0, 0, 0, 0, 0, 1, 1, 1, 1, 2, 2, 2])
_uv = me_plane_008.uv_layers.new(name='UVMap')
_uv.uv.foreach_set('vector', [0.0, 0.9167, 1.0, 0.9167, 1.0, 1.0, 0.0, 1.0, 0.0, 0.5, 1.0, 0.5, 1.0, 0.5, 0.0, 0.5, 0.0, 0.5833, 0.0, 0.5, 0.0, 0.5, 0.0, 0.5833, 1.0, 0.9167, 1.0, 1.0, 1.0, 1.0, 1.0, 0.9167, 1.0, 1.0, 0.0, 1.0, 0.0, 1.0, 1.0, 1.0, 1.0, 1.0, 0.0, 1.0, 0.0, 1.0, 1.0, 1.0, 1.0, 0.9167, 1.0, 1.0, 1.0, 1.0, 1.0, 0.9167, 0.0, 0.5833, 0.0, 0.5, 0.0, 0.5, 0.0, 0.5833, 0.0, 0.5, 1.0, 0.5, 1.0, 0.5, 0.0, 0.5, 0.0, 1.0, 0.0, 0.9167, 0.0, 0.9167, 0.0, 1.0, 0.0, 0.9167, 0.0, 0.8333, 0.0, 0.8333, 0.0, 0.9167, 0.0, 0.8333, 0.0, 0.75, 0.0, 0.75, 0.0, 0.8333, 0.0, 0.75, 0.0, 0.6667, 0.0, 0.6667, 0.0, 0.75, 0.0, 0.6667, 0.0, 0.5833, 0.0, 0.5833, 0.0, 0.6667, 1.0, 0.5833, 1.0, 0.5, 1.0, 0.5, 1.0, 0.5833, 1.0, 0.5833, 1.0, 0.6667, 1.0, 0.6667, 1.0, 0.5833, 1.0, 0.6667, 1.0, 0.75, 1.0, 0.75, 1.0, 0.6667, 1.0, 0.75, 1.0, 0.8333, 1.0, 0.8333, 1.0, 0.75, 1.0, 0.8333, 1.0, 0.9167, 1.0, 0.9167, 1.0, 0.8333, 1.0, 0.5, 1.0, 0.5833, 1.0, 0.5833, 1.0, 0.5, 1.0, 0.5833, 1.0, 0.6667, 1.0, 0.6667, 1.0, 0.5833, 1.0, 0.6667, 1.0, 0.75, 1.0, 0.75, 1.0, 0.6667, 1.0, 0.75, 1.0, 0.8333, 1.0, 0.8333, 1.0, 0.75, 1.0, 0.8333, 1.0, 0.9167, 1.0, 0.9167, 1.0, 0.8333, 0.0, 1.0, 0.0, 0.9167, 0.0, 0.9167, 0.0, 1.0, 0.0, 0.9167, 0.0, 0.8333, 0.0, 0.8333, 0.0, 0.9167, 0.0, 0.8333, 0.0, 0.75, 0.0, 0.75, 0.0, 0.8333, 0.0, 0.75, 0.0, 0.6667, 0.0, 0.6667, 0.0, 0.75, 0.0, 0.6667, 0.0, 0.5833, 0.0, 0.5833, 0.0, 0.6667, 0.0, 0.5, 1.0, 0.5, 1.0, 0.5833, 0.0, 0.5833, 0.0, 0.5833, 1.0, 0.5833, 1.0, 0.6667, 0.0, 0.6667, 0.0, 0.6667, 1.0, 0.6667, 1.0, 0.75, 0.0, 0.75, 0.0, 0.75, 1.0, 0.75, 1.0, 0.8333, 0.0, 0.8333, 0.0, 0.8333, 1.0, 0.8333, 1.0, 0.9167, 0.0, 0.9167, 1.0, 0.5833, 1.0, 0.5833, 1.0, 0.5833, 1.0, 0.5833, 1.0, 0.5833, 1.0, 0.5833, 1.0, 0.5833, 1.0, 0.5833, 1.0, 0.5, 1.0, 0.5, 1.0, 0.5, 1.0, 0.5, 1.0, 0.5833, 1.0, 0.5, 1.0, 0.5, 1.0, 0.5833, 1.0, 0.5, 1.0, 0.5, 1.0, 0.5, 1.0, 0.5, 1.0, 1.0, 1.0, 1.0, 1.0, 1.0, 1.0, 1.0, 0.0, 0.0, 0.0, 0.0, 0.0, 0.0, 0.0, 0.0, 0.0, 0.0, 0.0, 0.0, 0.0, 0.0, 0.0, 0.0, 0.0, 0.0, 0.0, 0.0, 0.0, 0.0, 0.0, 0.0, 0.0, 0.0, 0.0, 0.0, 0.0, 0.0, 0.0, 0.0, 0.0, 0.0, 0.0, 0.0, 0.0, 0.0, 0.0, 0.0, 1.0, 1.0, 1.0, 1.0, 1.0, 1.0, 1.0, 1.0, 0.0, 0.0, 0.0, 0.0, 0.0, 0.0, 0.0, 0.0, 0.0, 0.0, 0.0, 0.0, 0.0, 0.0, 0.0, 0.0, 0.0, 0.0, 0.0, 0.0, 0.0, 0.0, 0.0, 0.0, 0.0, 0.0, 0.0, 0.0, 0.0, 0.0, 0.0, 0.0, 0.0, 0.0, 0.0, 0.0, 0.0, 0.0, 0.0, 0.0, 0.0, 0.0, 0.0, 0.0, 0.0, 0.0, 0.0, 0.0, 0.0, 0.0, 0.0, 0.0, 0.0, 0.0, 0.0, 0.0, 0.0, 0.0, 0.0, 0.0, 0.0, 0.0, 0.0, 0.0, 0.0, 0.0, 0.0, 0.0, 0.0, 0.0, 0.0, 0.0, 0.0, 0.0, 0.0, 0.0, 0.0, 0.0, 0.0, 0.0, 0.0, 0.0, 0.0, 0.0, 0.0, 0.0, 0.0, 0.0, 0.0, 0.0, 0.0, 0.0, 0.0, 0.0, 0.0, 0.0, 0.0, 0.0, 0.0, 0.0, 0.0, 0.0, 0.0, 0.0, 0.0, 0.0, 0.0, 0.0, 0.0, 0.0, 0.0, 0.0, 0.0, 0.0, 0.0, 0.0, 0.0, 0.0, 0.0, 0.0, 0.0, 0.0, 0.0, 0.0, 0.0, 0.0, 0.0, 0.0, 1.0, 0.5, 1.0, 0.5, 1.0, 0.5, 1.0, 0.5, 1.0, 0.5833, 1.0, 0.5833, 1.0, 0.5833, 1.0, 0.5833, 1.0, 0.5833, 1.0, 0.5, 1.0, 0.5, 1.0, 0.5833, 0.0, 0.0, 0.0, 0.0, 0.0, 0.0, 0.0, 0.0, 1.0, 0.5833, 0.0, 0.0, 0.0, 0.0, 1.0, 0.5833, 0.0, 0.0, 1.0, 0.5833, 1.0, 0.5833, 0.0, 0.0, 0.0, 0.0, 0.0, 0.0, 0.0, 0.0, 0.0, 0.0])
me_plane_008.materials.append(mat_facade_002)
me_plane_008.materials.append(mat_bush)
me_plane_008.materials.append(mat_playground)
me_plane_008.update()

# ---- objects
ob_sidewalk = bpy.data.objects.new('Sidewalk', me_plane_002)
ob_plane = bpy.data.objects.new('Plane', me_plane_001)
ob_sidewalk_colonly = bpy.data.objects.new('Sidewalk-colonly', me_plane_004)
ob_casa = bpy.data.objects.new('Casa', me_plane)
ob_hospital = bpy.data.objects.new('Hospital', me_plane_003)
ob_kindergarten = bpy.data.objects.new('Kindergarten', me_plane_005)
ob_casa_colonly = bpy.data.objects.new('Casa-colonly', me_plane_006)
ob_hospital_colonly = bpy.data.objects.new('Hospital-colonly', me_plane_007)
ob_kindergarten_colonly = bpy.data.objects.new('Kindergarten-colonly', me_plane_008)

# ---- transforms, parenting, visibility, modifiers, constraints
ob_sidewalk.location = (0.0, 0.0, 0.0)
ob_plane.location = (0.0, 0.0, 0.0)
ob_plane.scale = (27.0, 3.5, 1.0)
ob_sidewalk_colonly.location = (0.0, 0.0, 0.0)
ob_casa.location = (8.0, 15.0, 0.0)
ob_casa.rotation_euler = (0.0, -0.0, -1.571)
ob_casa.scale = (4.0, 4.0, 4.0)
ob_hospital.location = (52.0, 27.0, 0.0)
ob_hospital.rotation_euler = (0.0, -0.0, 3.142)
ob_kindergarten.location = (6.0, 38.0, 0.0)
ob_casa_colonly.location = (8.0, 15.0, 0.0)
ob_casa_colonly.rotation_euler = (0.0, -0.0, -1.571)
ob_casa_colonly.scale = (4.0, 4.0, 4.0)
ob_hospital_colonly.location = (52.0, 27.0, 0.0)
ob_hospital_colonly.rotation_euler = (0.0, -0.0, 3.142)
ob_kindergarten_colonly.location = (6.0, 38.0, 0.0)

# ---- collection membership
col_collection.objects.link(ob_sidewalk)
col_collection.objects.link(ob_plane)
col_collection.objects.link(ob_sidewalk_colonly)
col_collection.objects.link(ob_casa)
col_collection.objects.link(ob_hospital)
col_collection.objects.link(ob_kindergarten)
col_collection.objects.link(ob_casa_colonly)
col_collection.objects.link(ob_hospital_colonly)
col_collection.objects.link(ob_kindergarten_colonly)

# ---- scene / render settings (as saved in the file)
scene.frame_start = 1; scene.frame_end = 250; scene.frame_set(1)
scene.render.engine = 'BLENDER_EEVEE_NEXT'
bpy.context.view_layer.update()

# ---- added for rendering (the .blend has no active camera and no usable light): camera, sun
cam_auto = bpy.data.cameras.new('AutoCamera')
cam_auto.lens = 50.0
cam_auto.sensor_width = 36.0
cam_auto.clip_end = 1878.1
ob_auto_camera = bpy.data.objects.new('AutoCamera', cam_auto)
scene.collection.objects.link(ob_auto_camera)
ob_auto_camera.location = (149.015, -97.9174, 90.1116)
ob_auto_camera.rotation_euler = (1.09748, -7.21219e-08, 0.694738)
scene.camera = ob_auto_camera
light_auto_sun = bpy.data.lights.new('AutoSun', 'SUN')
light_auto_sun.energy = 3.0
light_auto_sun.angle = 0.0523599
ob_auto_sun = bpy.data.objects.new('AutoSun', light_auto_sun)
scene.collection.objects.link(ob_auto_sun)
ob_auto_sun.rotation_euler = (0.872665, 0.174533, 0.523599)
bpy.context.view_layer.update()

